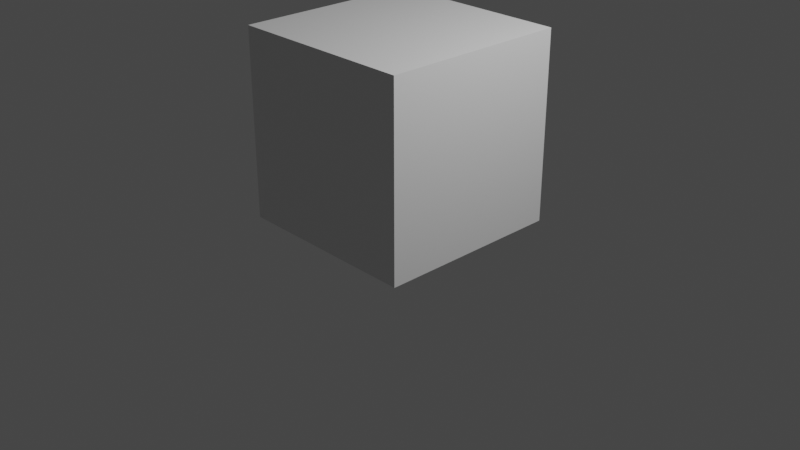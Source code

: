# Source: cube.blend  (saved by Blender 2.90.8; exported with 4.5.12 LTS)
import bpy
from mathutils import Matrix  # noqa: F401  (used for matrix-valued properties, if any)

bpy.ops.wm.read_factory_settings(use_empty=True)
scene = bpy.context.scene
scene.name = 'Scene'

# ---- collections
col_collection = bpy.data.collections.new('Collection'); scene.collection.children.link(col_collection)

# ---- materials (node trees are filled in below, after node groups)
mat_material = bpy.data.materials.new('Material')
mat_material.alpha_threshold = 0.0
mat_material.use_transparent_shadow = False
mat_material.line_color = (0.0, 0.0, 0.0, 1.0)

# ---- material node trees
mat_material.use_nodes = True; mat_material.node_tree.nodes.clear()
_N = mat_material.node_tree.nodes; _L = mat_material.node_tree.links
n0 = _N.new('ShaderNodeOutputMaterial'); n0.name = 'Material Output'; n0.location = (300, 300)
n1 = _N.new('ShaderNodeBsdfPrincipled'); n1.name = 'Principled BSDF'; n1.location = (10, 300)
n1.distribution = 'GGX'
n1.subsurface_method = 'BURLEY'
n1.inputs[2].default_value = 0.4
n1.inputs[3].default_value = 1.45
n1.inputs[27].default_value = (0.0, 0.0, 0.0, 1.0)
n1.inputs[28].default_value = 1.0
_L.new(n1.outputs[0], n0.inputs[0])
n0.is_active_output = True

# ---- world
world_world = bpy.data.worlds.new('World'); scene.world = world_world
world_world.use_nodes = True; world_world.node_tree.nodes.clear()
_N = world_world.node_tree.nodes; _L = world_world.node_tree.links
n0 = _N.new('ShaderNodeOutputWorld'); n0.name = 'World Output'; n0.location = (300, 300)
n1 = _N.new('ShaderNodeBackground'); n1.name = 'Background'; n1.location = (10, 300)
n1.inputs[0].default_value = (0.05088, 0.05088, 0.05088, 1.0)
_L.new(n1.outputs[0], n0.inputs[0])
n0.is_active_output = True
world_world.color = (0.05088, 0.05088, 0.05088)
world_world.use_sun_shadow = False
world_world.sun_shadow_jitter_overblur = 0.0

# ---- cameras
cam_camera = bpy.data.cameras.new('Camera')
cam_camera.clip_end = 100.0
cam_camera.ortho_scale = 7.314

# ---- lights
light_light = bpy.data.lights.new('Light', 'POINT')
light_light.transmission_factor = 0.0
light_light.energy = 1000.0
light_light.shadow_soft_size = 0.1
light_light.shadow_maximum_resolution = 0.006
light_light.use_absolute_resolution = True

# ---- meshes
me_cube = bpy.data.meshes.new('Cube')
me_cube.from_pydata([(1.0, 1.0, 1.0), (1.0, 1.0, -1.0), (1.0, -1.0, 1.0), (1.0, -1.0, -1.0), (-1.0, 1.0, 1.0), (-1.0, 1.0, -1.0), (-1.0, -1.0, 1.0), (-1.0, -1.0, -1.0)], [], [(0, 4, 6, 2), (3, 2, 6, 7), (7, 6, 4, 5), (5, 1, 3, 7), (1, 0, 2, 3), (5, 4, 0, 1)])
_uv = me_cube.uv_layers.new(name='UVMap')
_uv.uv.foreach_set('vector', [0.625, 0.5, 0.875, 0.5, 0.875, 0.75, 0.625, 0.75, 0.375, 0.75, 0.625, 0.75, 0.625, 1.0, 0.375, 1.0, 0.375, 0.0, 0.625, 0.0, 0.625, 0.25, 0.375, 0.25, 0.125, 0.5, 0.375, 0.5, 0.375, 0.75, 0.125, 0.75, 0.375, 0.5, 0.625, 0.5, 0.625, 0.75, 0.375, 0.75, 0.375, 0.25, 0.625, 0.25, 0.625, 0.5, 0.375, 0.5])
me_cube.materials.append(mat_material)
me_cube.use_remesh_preserve_volume = False
me_cube.use_remesh_preserve_attributes = False
me_cube.use_mirror_vertex_groups = False
me_cube.update()

# ---- objects
ob_cube = bpy.data.objects.new('Cube', me_cube)
ob_light = bpy.data.objects.new('Light', light_light)
ob_camera = bpy.data.objects.new('Camera', cam_camera)

# ---- transforms, parenting, visibility, modifiers, constraints
ob_cube.location = (0.0, 0.0, 1.0)
ob_cube.lock_rotations_4d = False
ob_cube.empty_display_type = 'ARROWS'
ob_cube.lineart.crease_threshold = 0.0
ob_light.location = (4.076, 1.005, 5.904)
ob_light.rotation_euler = (0.6503, 0.05522, 1.866)
ob_light.lock_rotations_4d = False
ob_light.empty_display_type = 'ARROWS'
ob_light.color = (0.0, 0.0, 0.0, 0.0)
ob_light.lineart.crease_threshold = 0.0
ob_camera.location = (7.359, -6.926, 4.958)
ob_camera.rotation_euler = (1.109, 0.0, 0.8149)
ob_camera.lock_rotations_4d = False
ob_camera.empty_display_type = 'ARROWS'
ob_camera.color = (0.0, 0.0, 0.0, 0.0)
ob_camera.display_type = 'WIRE'
ob_camera.lineart.crease_threshold = 0.0

# ---- collection membership
col_collection.objects.link(ob_cube)
col_collection.objects.link(ob_light)
col_collection.objects.link(ob_camera)

# ---- scene / render settings (as saved in the file)
scene.camera = ob_camera
scene.frame_start = 1; scene.frame_end = 250; scene.frame_set(1)
scene.render.engine = 'BLENDER_EEVEE_NEXT'
scene.cycles.use_denoising = False
scene.cycles.samples = 128
scene.cycles.sampling_pattern = 'TABULATED_SOBOL'
scene.cycles.use_adaptive_sampling = False
scene.cycles.use_light_tree = False
scene.view_settings.view_transform = 'Filmic'
bpy.context.view_layer.update()
